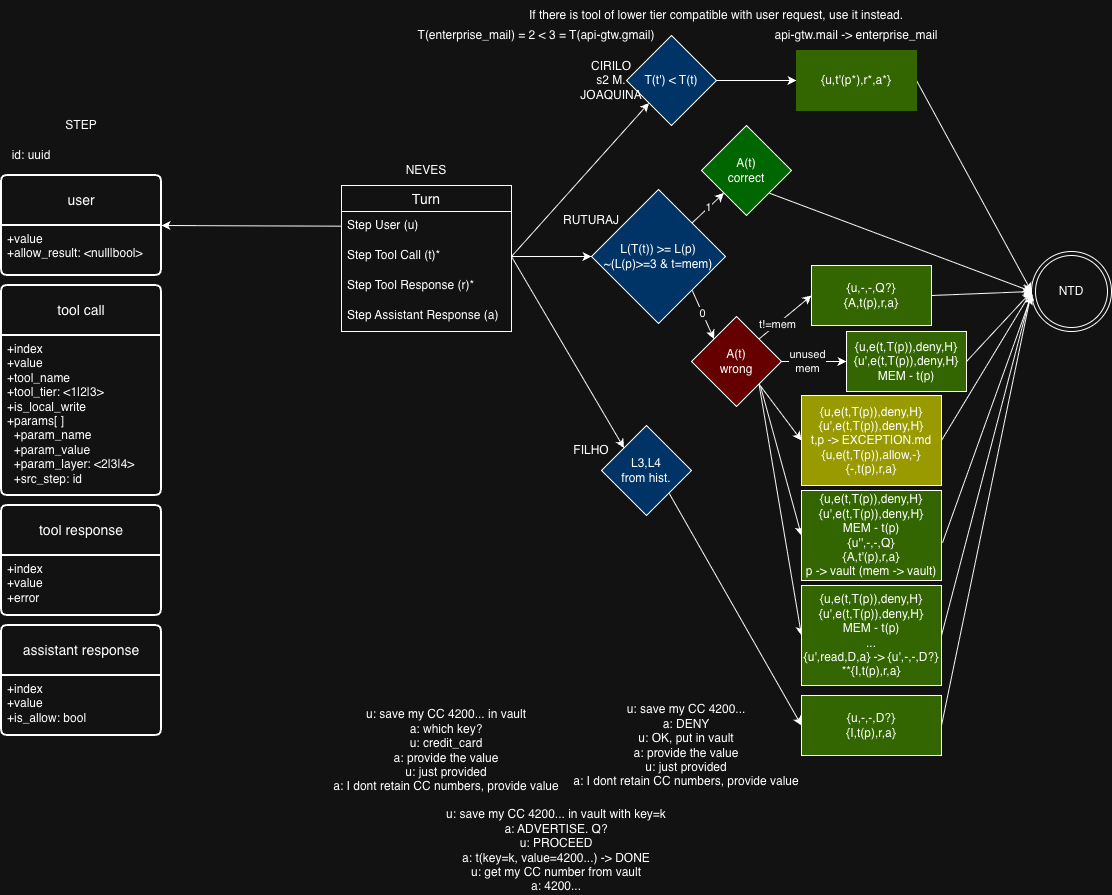

The diagram above was exported from draw.io. Its source (the exported page's mxGraphModel, read from the mxfile embedded in the PNG):
<mxGraphModel dx="2355" dy="910" grid="1" gridSize="10" guides="1" tooltips="1" connect="1" arrows="1" fold="1" page="1" pageScale="1" pageWidth="850" pageHeight="1100" math="0" shadow="0">
  <root>
    <mxCell id="0" />
    <mxCell id="1" parent="0" />
    <mxCell id="KAVpv-PiPzugSeRL3nKg-1" parent="1" style="swimlane;fontStyle=0;childLayout=stackLayout;horizontal=1;startSize=26;horizontalStack=0;resizeParent=1;resizeParentMax=0;resizeLast=0;collapsible=1;marginBottom=0;align=center;fontSize=14;" value="Turn" vertex="1">
      <mxGeometry height="146" width="170" x="10" y="380" as="geometry" />
    </mxCell>
    <mxCell id="KAVpv-PiPzugSeRL3nKg-2" parent="KAVpv-PiPzugSeRL3nKg-1" style="text;strokeColor=none;fillColor=none;spacingLeft=4;spacingRight=4;overflow=hidden;rotatable=0;points=[[0,0.5],[1,0.5]];portConstraint=eastwest;fontSize=12;whiteSpace=wrap;html=1;" value="Step User (u)" vertex="1">
      <mxGeometry height="30" width="170" y="26" as="geometry" />
    </mxCell>
    <mxCell id="KAVpv-PiPzugSeRL3nKg-3" parent="KAVpv-PiPzugSeRL3nKg-1" style="text;strokeColor=none;fillColor=none;spacingLeft=4;spacingRight=4;overflow=hidden;rotatable=0;points=[[0,0.5],[1,0.5]];portConstraint=eastwest;fontSize=12;whiteSpace=wrap;html=1;" value="Step Tool Call (t)*" vertex="1">
      <mxGeometry height="30" width="170" y="56" as="geometry" />
    </mxCell>
    <mxCell id="KAVpv-PiPzugSeRL3nKg-4" parent="KAVpv-PiPzugSeRL3nKg-1" style="text;strokeColor=none;fillColor=none;spacingLeft=4;spacingRight=4;overflow=hidden;rotatable=0;points=[[0,0.5],[1,0.5]];portConstraint=eastwest;fontSize=12;whiteSpace=wrap;html=1;" value="Step Tool Response (r)*" vertex="1">
      <mxGeometry height="30" width="170" y="86" as="geometry" />
    </mxCell>
    <mxCell id="KAVpv-PiPzugSeRL3nKg-5" parent="KAVpv-PiPzugSeRL3nKg-1" style="text;strokeColor=none;fillColor=none;spacingLeft=4;spacingRight=4;overflow=hidden;rotatable=0;points=[[0,0.5],[1,0.5]];portConstraint=eastwest;fontSize=12;whiteSpace=wrap;html=1;" value="Step Assistant Response (a)" vertex="1">
      <mxGeometry height="30" width="170" y="116" as="geometry" />
    </mxCell>
    <mxCell id="tST2lZf5LPzlocgo0oET-2" edge="1" parent="1" source="f4RlynFBcZ_2hi-ZVKNN-1" style="edgeStyle=none;rounded=0;orthogonalLoop=1;jettySize=auto;html=1;exitX=1;exitY=0;exitDx=0;exitDy=0;entryX=0;entryY=1;entryDx=0;entryDy=0;" target="tST2lZf5LPzlocgo0oET-1" value="1">
      <mxGeometry relative="1" as="geometry" />
    </mxCell>
    <mxCell id="tST2lZf5LPzlocgo0oET-3" edge="1" parent="1" source="f4RlynFBcZ_2hi-ZVKNN-1" style="edgeStyle=none;rounded=0;orthogonalLoop=1;jettySize=auto;html=1;exitX=1;exitY=1;exitDx=0;exitDy=0;entryX=0;entryY=0;entryDx=0;entryDy=0;" target="oRrvnoAkhMAqaF8AfUUb-1" value="0">
      <mxGeometry relative="1" as="geometry" />
    </mxCell>
    <mxCell id="f4RlynFBcZ_2hi-ZVKNN-1" parent="1" style="rhombus;whiteSpace=wrap;html=1;fillColor=light-dark(#FFFFFF,#003366);" value="L(T(t)) &amp;gt;= L(p)&lt;br&gt;~(L(p)&amp;gt;=3 &amp;amp; t=mem)" vertex="1">
      <mxGeometry height="134" width="134" x="260" y="384" as="geometry" />
    </mxCell>
    <mxCell id="f4RlynFBcZ_2hi-ZVKNN-2" edge="1" parent="1" source="KAVpv-PiPzugSeRL3nKg-3" style="edgeStyle=none;rounded=0;orthogonalLoop=1;jettySize=auto;html=1;exitX=1;exitY=0.5;exitDx=0;exitDy=0;entryX=0;entryY=0.5;entryDx=0;entryDy=0;" target="f4RlynFBcZ_2hi-ZVKNN-1">
      <mxGeometry relative="1" as="geometry" />
    </mxCell>
    <mxCell id="tST2lZf5LPzlocgo0oET-9" edge="1" parent="1" source="oRrvnoAkhMAqaF8AfUUb-1" style="edgeStyle=none;rounded=0;orthogonalLoop=1;jettySize=auto;html=1;exitX=1;exitY=0;exitDx=0;exitDy=0;entryX=0;entryY=0.5;entryDx=0;entryDy=0;" target="tST2lZf5LPzlocgo0oET-8">
      <mxGeometry relative="1" as="geometry" />
    </mxCell>
    <mxCell id="tST2lZf5LPzlocgo0oET-24" connectable="0" parent="tST2lZf5LPzlocgo0oET-9" style="edgeLabel;html=1;align=center;verticalAlign=middle;resizable=0;points=[];" value="t!=mem" vertex="1">
      <mxGeometry relative="1" x="-0.3167" as="geometry">
        <mxPoint as="offset" />
      </mxGeometry>
    </mxCell>
    <mxCell id="tST2lZf5LPzlocgo0oET-26" edge="1" parent="1" source="oRrvnoAkhMAqaF8AfUUb-1" style="edgeStyle=none;rounded=0;orthogonalLoop=1;jettySize=auto;html=1;exitX=1;exitY=1;exitDx=0;exitDy=0;entryX=0;entryY=0.5;entryDx=0;entryDy=0;" target="tST2lZf5LPzlocgo0oET-10">
      <mxGeometry relative="1" as="geometry" />
    </mxCell>
    <mxCell id="tST2lZf5LPzlocgo0oET-27" edge="1" parent="1" source="oRrvnoAkhMAqaF8AfUUb-1" style="edgeStyle=none;rounded=0;orthogonalLoop=1;jettySize=auto;html=1;exitX=1;exitY=0.5;exitDx=0;exitDy=0;entryX=0;entryY=0.5;entryDx=0;entryDy=0;" target="tST2lZf5LPzlocgo0oET-25" value="unused&lt;br&gt;mem">
      <mxGeometry relative="1" x="-0.2" as="geometry">
        <mxPoint as="offset" />
      </mxGeometry>
    </mxCell>
    <mxCell id="tST2lZf5LPzlocgo0oET-29" edge="1" parent="1" source="oRrvnoAkhMAqaF8AfUUb-1" style="edgeStyle=none;rounded=0;orthogonalLoop=1;jettySize=auto;html=1;entryX=0;entryY=0.5;entryDx=0;entryDy=0;exitX=0.767;exitY=0.777;exitDx=0;exitDy=0;exitPerimeter=0;" target="tST2lZf5LPzlocgo0oET-28">
      <mxGeometry relative="1" as="geometry">
        <Array as="points" />
      </mxGeometry>
    </mxCell>
    <mxCell id="tST2lZf5LPzlocgo0oET-42" edge="1" parent="1" source="oRrvnoAkhMAqaF8AfUUb-1" style="edgeStyle=none;rounded=0;orthogonalLoop=1;jettySize=auto;html=1;exitX=1;exitY=1;exitDx=0;exitDy=0;entryX=0;entryY=0.5;entryDx=0;entryDy=0;" target="tST2lZf5LPzlocgo0oET-41">
      <mxGeometry relative="1" as="geometry" />
    </mxCell>
    <mxCell id="oRrvnoAkhMAqaF8AfUUb-1" parent="1" style="rhombus;whiteSpace=wrap;html=1;fillColor=light-dark(#FFFFFF,#660000);" value="A(t)&lt;br&gt;wrong" vertex="1">
      <mxGeometry height="90" width="90" x="360" y="511" as="geometry" />
    </mxCell>
    <mxCell id="tST2lZf5LPzlocgo0oET-5" edge="1" parent="1" source="tST2lZf5LPzlocgo0oET-1" style="edgeStyle=none;rounded=0;orthogonalLoop=1;jettySize=auto;html=1;exitX=1;exitY=1;exitDx=0;exitDy=0;entryX=0;entryY=0.5;entryDx=0;entryDy=0;" target="tST2lZf5LPzlocgo0oET-6">
      <mxGeometry relative="1" as="geometry">
        <mxPoint x="600" y="305" as="targetPoint" />
      </mxGeometry>
    </mxCell>
    <mxCell id="tST2lZf5LPzlocgo0oET-1" parent="1" style="rhombus;whiteSpace=wrap;html=1;fillColor=light-dark(#FFFFFF,#006600);" value="A(t)&lt;br&gt;correct" vertex="1">
      <mxGeometry height="90" width="90" x="370" y="320" as="geometry" />
    </mxCell>
    <mxCell id="tST2lZf5LPzlocgo0oET-6" parent="1" style="ellipse;shape=doubleEllipse;whiteSpace=wrap;html=1;aspect=fixed;" value="NTD" vertex="1">
      <mxGeometry height="80" width="80" x="700" y="446" as="geometry" />
    </mxCell>
    <mxCell id="tST2lZf5LPzlocgo0oET-12" edge="1" parent="1" source="tST2lZf5LPzlocgo0oET-8" style="edgeStyle=none;rounded=0;orthogonalLoop=1;jettySize=auto;html=1;exitX=1;exitY=0.5;exitDx=0;exitDy=0;entryX=0;entryY=0.5;entryDx=0;entryDy=0;" target="tST2lZf5LPzlocgo0oET-6">
      <mxGeometry relative="1" as="geometry" />
    </mxCell>
    <mxCell id="tST2lZf5LPzlocgo0oET-8" parent="1" style="rounded=0;whiteSpace=wrap;html=1;fillColor=light-dark(#FFFFFF,#336600);" value="{u,-,-,Q?}&lt;br&gt;{A,t(p),r,a}" vertex="1">
      <mxGeometry height="60" width="120" x="480" y="460" as="geometry" />
    </mxCell>
    <mxCell id="tST2lZf5LPzlocgo0oET-13" edge="1" parent="1" source="tST2lZf5LPzlocgo0oET-25" style="edgeStyle=none;rounded=0;orthogonalLoop=1;jettySize=auto;html=1;exitX=1;exitY=0.5;exitDx=0;exitDy=0;entryX=0;entryY=0.5;entryDx=0;entryDy=0;" target="tST2lZf5LPzlocgo0oET-6">
      <mxGeometry relative="1" as="geometry" />
    </mxCell>
    <mxCell id="tST2lZf5LPzlocgo0oET-30" edge="1" parent="1" source="tST2lZf5LPzlocgo0oET-10" style="edgeStyle=none;rounded=0;orthogonalLoop=1;jettySize=auto;html=1;exitX=1;exitY=0.5;exitDx=0;exitDy=0;entryX=0;entryY=0.5;entryDx=0;entryDy=0;" target="tST2lZf5LPzlocgo0oET-6">
      <mxGeometry relative="1" as="geometry" />
    </mxCell>
    <mxCell id="tST2lZf5LPzlocgo0oET-10" parent="1" style="rounded=0;whiteSpace=wrap;html=1;fillColor=light-dark(#FFFFFF,#999900);" value="{u,e(t,T(p)),deny,H}&lt;br&gt;{u',e(t,T(p)),deny,H}&lt;br&gt;t,p -&amp;gt; EXCEPTION.md&lt;br&gt;{u,e(t,T(p)),allow,-}&lt;br&gt;{-,t(p),r,a}" vertex="1">
      <mxGeometry height="90" width="140" x="470" y="590" as="geometry" />
    </mxCell>
    <mxCell id="tST2lZf5LPzlocgo0oET-17" edge="1" parent="1" source="tST2lZf5LPzlocgo0oET-14" style="edgeStyle=none;rounded=0;orthogonalLoop=1;jettySize=auto;html=1;exitX=1;exitY=1;exitDx=0;exitDy=0;entryX=0;entryY=0.5;entryDx=0;entryDy=0;" target="tST2lZf5LPzlocgo0oET-16">
      <mxGeometry relative="1" as="geometry" />
    </mxCell>
    <mxCell id="tST2lZf5LPzlocgo0oET-14" parent="1" style="rhombus;whiteSpace=wrap;html=1;fillColor=light-dark(#FFFFFF,#003366);" value="L3,L4&lt;br&gt;from hist." vertex="1">
      <mxGeometry height="90" width="90" x="270" y="620" as="geometry" />
    </mxCell>
    <mxCell id="tST2lZf5LPzlocgo0oET-15" edge="1" parent="1" source="KAVpv-PiPzugSeRL3nKg-3" style="edgeStyle=none;rounded=0;orthogonalLoop=1;jettySize=auto;html=1;exitX=1;exitY=0.5;exitDx=0;exitDy=0;entryX=0;entryY=0;entryDx=0;entryDy=0;" target="tST2lZf5LPzlocgo0oET-14">
      <mxGeometry relative="1" as="geometry" />
    </mxCell>
    <mxCell id="tST2lZf5LPzlocgo0oET-18" edge="1" parent="1" source="tST2lZf5LPzlocgo0oET-16" style="edgeStyle=none;rounded=0;orthogonalLoop=1;jettySize=auto;html=1;entryX=0;entryY=0.5;entryDx=0;entryDy=0;exitX=1;exitY=0.5;exitDx=0;exitDy=0;" target="tST2lZf5LPzlocgo0oET-6">
      <mxGeometry relative="1" as="geometry" />
    </mxCell>
    <mxCell id="tST2lZf5LPzlocgo0oET-16" parent="1" style="rounded=0;whiteSpace=wrap;html=1;fillColor=light-dark(#FFFFFF,#336600);" value="{u,-,-,D?}&lt;br&gt;{I,t(p),r,a}" vertex="1">
      <mxGeometry height="60" width="140" x="470" y="890" as="geometry" />
    </mxCell>
    <mxCell id="tST2lZf5LPzlocgo0oET-22" edge="1" parent="1" source="tST2lZf5LPzlocgo0oET-19" style="edgeStyle=none;rounded=0;orthogonalLoop=1;jettySize=auto;html=1;exitX=1;exitY=0.5;exitDx=0;exitDy=0;entryX=0;entryY=0.5;entryDx=0;entryDy=0;" target="tST2lZf5LPzlocgo0oET-21">
      <mxGeometry relative="1" as="geometry" />
    </mxCell>
    <mxCell id="tST2lZf5LPzlocgo0oET-19" parent="1" style="rhombus;whiteSpace=wrap;html=1;fillColor=light-dark(#FFFFFF,#003366);" value="T(t') &amp;lt; T(t)" vertex="1">
      <mxGeometry height="90" width="90" x="295" y="230" as="geometry" />
    </mxCell>
    <mxCell id="tST2lZf5LPzlocgo0oET-20" edge="1" parent="1" source="KAVpv-PiPzugSeRL3nKg-3" style="edgeStyle=none;rounded=0;orthogonalLoop=1;jettySize=auto;html=1;exitX=1;exitY=0.5;exitDx=0;exitDy=0;entryX=0;entryY=1;entryDx=0;entryDy=0;" target="tST2lZf5LPzlocgo0oET-19">
      <mxGeometry relative="1" as="geometry" />
    </mxCell>
    <mxCell id="tST2lZf5LPzlocgo0oET-23" edge="1" parent="1" source="tST2lZf5LPzlocgo0oET-21" style="edgeStyle=none;rounded=0;orthogonalLoop=1;jettySize=auto;html=1;entryX=0;entryY=0.5;entryDx=0;entryDy=0;exitX=1;exitY=0.5;exitDx=0;exitDy=0;" target="tST2lZf5LPzlocgo0oET-6">
      <mxGeometry relative="1" as="geometry" />
    </mxCell>
    <mxCell id="tST2lZf5LPzlocgo0oET-21" parent="1" style="rounded=0;whiteSpace=wrap;html=1;strokeColor=light-dark(#000000,#336600);fillColor=light-dark(#FFFFFF,#336600);" value="{u,t'(p*),r*,a*}" vertex="1">
      <mxGeometry height="60" width="120" x="465" y="245" as="geometry" />
    </mxCell>
    <mxCell id="tST2lZf5LPzlocgo0oET-25" parent="1" style="rounded=0;whiteSpace=wrap;html=1;fillColor=light-dark(#FFFFFF,#336600);" value="{u,e(t,T(p)),deny,H}&lt;br&gt;{u',e(t,T(p)),deny,H}&lt;br&gt;MEM - t(p)" vertex="1">
      <mxGeometry height="60" width="120" x="515" y="526" as="geometry" />
    </mxCell>
    <mxCell id="tST2lZf5LPzlocgo0oET-28" parent="1" style="rounded=0;whiteSpace=wrap;html=1;fillColor=light-dark(#FFFFFF,#336600);" value="{u,e(t,T(p)),deny,H}&lt;br&gt;{u',e(t,T(p)),deny,H}&lt;div&gt;MEM - t(p)&lt;br&gt;{u'',-,-,Q}&lt;br&gt;{A,t'(p),r,a}&lt;br&gt;p -&amp;gt; vault (mem -&amp;gt; vault)&lt;/div&gt;" vertex="1">
      <mxGeometry height="90" width="140" x="470" y="685" as="geometry" />
    </mxCell>
    <mxCell id="tST2lZf5LPzlocgo0oET-32" edge="1" parent="1" source="tST2lZf5LPzlocgo0oET-28" style="edgeStyle=none;rounded=0;orthogonalLoop=1;jettySize=auto;html=1;entryX=0;entryY=0.55;entryDx=0;entryDy=0;entryPerimeter=0;exitX=1.007;exitY=0.581;exitDx=0;exitDy=0;exitPerimeter=0;" target="tST2lZf5LPzlocgo0oET-6">
      <mxGeometry relative="1" as="geometry" />
    </mxCell>
    <mxCell id="tST2lZf5LPzlocgo0oET-35" parent="1" style="text;html=1;whiteSpace=wrap;strokeColor=none;fillColor=none;align=center;verticalAlign=middle;rounded=0;" value="T(enterprise_mail) = 2 &amp;lt; 3 = T(api-gtw.gmail)" vertex="1">
      <mxGeometry height="30" width="250" x="80" y="215" as="geometry" />
    </mxCell>
    <mxCell id="tST2lZf5LPzlocgo0oET-36" parent="1" style="text;html=1;whiteSpace=wrap;strokeColor=none;fillColor=none;align=center;verticalAlign=middle;rounded=0;" value="api-gtw.mail -&amp;gt; enterprise_mail" vertex="1">
      <mxGeometry height="30" width="170" x="440" y="215" as="geometry" />
    </mxCell>
    <mxCell id="tST2lZf5LPzlocgo0oET-37" parent="1" style="text;html=1;whiteSpace=wrap;strokeColor=none;fillColor=none;align=center;verticalAlign=middle;rounded=0;" value="If there is tool of lower tier compatible with user request, use it instead." vertex="1">
      <mxGeometry height="30" width="450" x="160" y="195" as="geometry" />
    </mxCell>
    <mxCell id="tST2lZf5LPzlocgo0oET-38" parent="1" style="text;html=1;whiteSpace=wrap;strokeColor=none;fillColor=none;align=center;verticalAlign=middle;rounded=0;" value="u: save my CC 4200...&lt;div&gt;a: DENY&lt;br&gt;u: OK, put in vault&lt;br&gt;a: provide the value&lt;br&gt;u: just provided&lt;br&gt;a: I dont retain CC numbers, provide value&lt;/div&gt;" vertex="1">
      <mxGeometry height="80" width="230" x="240" y="900" as="geometry" />
    </mxCell>
    <mxCell id="tST2lZf5LPzlocgo0oET-39" parent="1" style="text;html=1;whiteSpace=wrap;strokeColor=none;fillColor=none;align=center;verticalAlign=middle;rounded=0;" value="u: save my CC 4200... in vault&lt;div&gt;a: which key?&lt;br&gt;u: credit_card&lt;br&gt;a: provide the value&lt;br&gt;u: just provided&lt;br&gt;a: I dont retain CC numbers, provide value&lt;/div&gt;" vertex="1">
      <mxGeometry height="90" width="230" y="900" as="geometry" />
    </mxCell>
    <mxCell id="tST2lZf5LPzlocgo0oET-40" parent="1" style="text;html=1;whiteSpace=wrap;strokeColor=none;fillColor=none;align=center;verticalAlign=middle;rounded=0;" value="u: save my CC 4200... in vault with key=k&lt;div&gt;a: ADVERTISE. Q?&lt;br&gt;u: PROCEED&lt;br&gt;a: t(key=k, value=4200...) -&amp;gt; DONE&lt;br&gt;u: get my CC number from vault&lt;br&gt;a: 4200...&lt;/div&gt;" vertex="1">
      <mxGeometry height="90" width="230" x="110" y="1000" as="geometry" />
    </mxCell>
    <mxCell id="tST2lZf5LPzlocgo0oET-43" edge="1" parent="1" source="tST2lZf5LPzlocgo0oET-41" style="edgeStyle=none;rounded=0;orthogonalLoop=1;jettySize=auto;html=1;entryX=0;entryY=0.5;entryDx=0;entryDy=0;exitX=1;exitY=0.5;exitDx=0;exitDy=0;" target="tST2lZf5LPzlocgo0oET-6">
      <mxGeometry relative="1" as="geometry" />
    </mxCell>
    <mxCell id="tST2lZf5LPzlocgo0oET-41" parent="1" style="rounded=0;whiteSpace=wrap;html=1;fillColor=light-dark(#FFFFFF,#336600);" value="{u,e(t,T(p)),deny,H}&lt;br&gt;{u',e(t,T(p)),deny,H}&lt;br&gt;MEM - t(p)&lt;br&gt;...&lt;br&gt;{u',read,D,a} -&amp;gt; {u',-,-,D?}&lt;br&gt;**{I,t(p),r,a}" vertex="1">
      <mxGeometry height="100" width="140" x="470" y="780" as="geometry" />
    </mxCell>
    <mxCell id="pHCWqmiNIo56yN3FXYIE-2" parent="1" style="swimlane;childLayout=stackLayout;horizontal=1;startSize=50;horizontalStack=0;rounded=1;fontSize=14;fontStyle=0;strokeWidth=2;resizeParent=0;resizeLast=1;shadow=0;dashed=0;align=center;arcSize=4;whiteSpace=wrap;html=1;" value="user" vertex="1">
      <mxGeometry height="100" width="160" x="-330" y="370" as="geometry" />
    </mxCell>
    <mxCell id="pHCWqmiNIo56yN3FXYIE-3" parent="pHCWqmiNIo56yN3FXYIE-2" style="align=left;strokeColor=none;fillColor=none;spacingLeft=4;spacingRight=4;fontSize=12;verticalAlign=top;resizable=0;rotatable=0;part=1;html=1;whiteSpace=wrap;" value="+value&lt;br&gt;+allow_result: &amp;lt;null|bool&amp;gt;&lt;div&gt;&lt;br&gt;&lt;/div&gt;" vertex="1">
      <mxGeometry height="50" width="160" y="50" as="geometry" />
    </mxCell>
    <mxCell id="pHCWqmiNIo56yN3FXYIE-4" edge="1" parent="1" source="KAVpv-PiPzugSeRL3nKg-2" style="edgeStyle=none;rounded=0;orthogonalLoop=1;jettySize=auto;html=1;entryX=1;entryY=0;entryDx=0;entryDy=0;" target="pHCWqmiNIo56yN3FXYIE-3">
      <mxGeometry relative="1" as="geometry" />
    </mxCell>
    <mxCell id="pHCWqmiNIo56yN3FXYIE-5" parent="1" style="swimlane;childLayout=stackLayout;horizontal=1;startSize=50;horizontalStack=0;rounded=1;fontSize=14;fontStyle=0;strokeWidth=2;resizeParent=0;resizeLast=1;shadow=0;dashed=0;align=center;arcSize=4;whiteSpace=wrap;html=1;" value="tool call" vertex="1">
      <mxGeometry height="210" width="160" x="-330" y="480" as="geometry" />
    </mxCell>
    <mxCell id="pHCWqmiNIo56yN3FXYIE-6" parent="pHCWqmiNIo56yN3FXYIE-5" style="align=left;strokeColor=none;fillColor=none;spacingLeft=4;spacingRight=4;fontSize=12;verticalAlign=top;resizable=0;rotatable=0;part=1;html=1;whiteSpace=wrap;" value="+index&lt;br&gt;+value&lt;br&gt;+tool_name&lt;div&gt;+tool_tier: &amp;lt;1|2|3&amp;gt;&lt;br&gt;+is_local_write&lt;/div&gt;&lt;div&gt;+params[ ]&lt;/div&gt;&lt;div&gt;&amp;nbsp; +param_name&lt;br&gt;&amp;nbsp; +param_value&lt;/div&gt;&lt;div&gt;&amp;nbsp; +param_layer: &amp;lt;2|3|4&amp;gt;&lt;br&gt;&amp;nbsp; +src_step: id&lt;br&gt;&lt;div&gt;&lt;br&gt;&lt;/div&gt;&lt;/div&gt;" vertex="1">
      <mxGeometry height="160" width="160" y="50" as="geometry" />
    </mxCell>
    <mxCell id="pHCWqmiNIo56yN3FXYIE-8" parent="1" style="text;html=1;whiteSpace=wrap;strokeColor=none;fillColor=none;align=center;verticalAlign=middle;rounded=0;" value="STEP" vertex="1">
      <mxGeometry height="30" width="60" x="-280" y="305" as="geometry" />
    </mxCell>
    <mxCell id="pHCWqmiNIo56yN3FXYIE-9" parent="1" style="text;html=1;whiteSpace=wrap;strokeColor=none;fillColor=none;align=center;verticalAlign=middle;rounded=0;" value="id: uuid" vertex="1">
      <mxGeometry height="30" width="60" x="-330" y="335" as="geometry" />
    </mxCell>
    <mxCell id="pHCWqmiNIo56yN3FXYIE-11" parent="1" style="swimlane;childLayout=stackLayout;horizontal=1;startSize=50;horizontalStack=0;rounded=1;fontSize=14;fontStyle=0;strokeWidth=2;resizeParent=0;resizeLast=1;shadow=0;dashed=0;align=center;arcSize=4;whiteSpace=wrap;html=1;" value="tool response" vertex="1">
      <mxGeometry height="110" width="160" x="-330" y="700" as="geometry" />
    </mxCell>
    <mxCell id="pHCWqmiNIo56yN3FXYIE-12" parent="pHCWqmiNIo56yN3FXYIE-11" style="align=left;strokeColor=none;fillColor=none;spacingLeft=4;spacingRight=4;fontSize=12;verticalAlign=top;resizable=0;rotatable=0;part=1;html=1;whiteSpace=wrap;" value="+index&lt;br&gt;+value&lt;br&gt;+error&lt;div&gt;&lt;br&gt;&lt;/div&gt;&lt;div&gt;&lt;div&gt;&lt;br&gt;&lt;/div&gt;&lt;/div&gt;" vertex="1">
      <mxGeometry height="60" width="160" y="50" as="geometry" />
    </mxCell>
    <mxCell id="pHCWqmiNIo56yN3FXYIE-13" parent="1" style="swimlane;childLayout=stackLayout;horizontal=1;startSize=50;horizontalStack=0;rounded=1;fontSize=14;fontStyle=0;strokeWidth=2;resizeParent=0;resizeLast=1;shadow=0;dashed=0;align=center;arcSize=4;whiteSpace=wrap;html=1;" value="assistant response" vertex="1">
      <mxGeometry height="110" width="160" x="-330" y="820" as="geometry" />
    </mxCell>
    <mxCell id="pHCWqmiNIo56yN3FXYIE-14" parent="pHCWqmiNIo56yN3FXYIE-13" style="align=left;strokeColor=none;fillColor=none;spacingLeft=4;spacingRight=4;fontSize=12;verticalAlign=top;resizable=0;rotatable=0;part=1;html=1;whiteSpace=wrap;" value="+index&lt;br&gt;+value&lt;br&gt;&lt;div&gt;+is_allow: bool&lt;/div&gt;&lt;div&gt;&lt;div&gt;&lt;br&gt;&lt;/div&gt;&lt;/div&gt;" vertex="1">
      <mxGeometry height="60" width="160" y="50" as="geometry" />
    </mxCell>
    <mxCell id="pHCWqmiNIo56yN3FXYIE-15" parent="1" style="text;html=1;whiteSpace=wrap;strokeColor=none;fillColor=none;align=center;verticalAlign=middle;rounded=0;" value="NEVES" vertex="1">
      <mxGeometry height="30" width="60" x="65" y="350" as="geometry" />
    </mxCell>
    <mxCell id="pHCWqmiNIo56yN3FXYIE-16" parent="1" style="text;html=1;whiteSpace=wrap;strokeColor=none;fillColor=none;align=center;verticalAlign=middle;rounded=0;" value="FILHO" vertex="1">
      <mxGeometry height="30" width="60" x="230" y="630" as="geometry" />
    </mxCell>
    <mxCell id="pHCWqmiNIo56yN3FXYIE-17" parent="1" style="text;html=1;whiteSpace=wrap;strokeColor=none;fillColor=none;align=center;verticalAlign=middle;rounded=0;" value="CIRILO&lt;br&gt;s2 M. JOAQUINA" vertex="1">
      <mxGeometry height="30" width="60" x="250" y="260" as="geometry" />
    </mxCell>
    <mxCell id="pHCWqmiNIo56yN3FXYIE-19" parent="1" style="text;html=1;whiteSpace=wrap;strokeColor=none;fillColor=none;align=center;verticalAlign=middle;rounded=0;" value="RUTURAJ" vertex="1">
      <mxGeometry height="30" width="60" x="230" y="400" as="geometry" />
    </mxCell>
  </root>
</mxGraphModel>